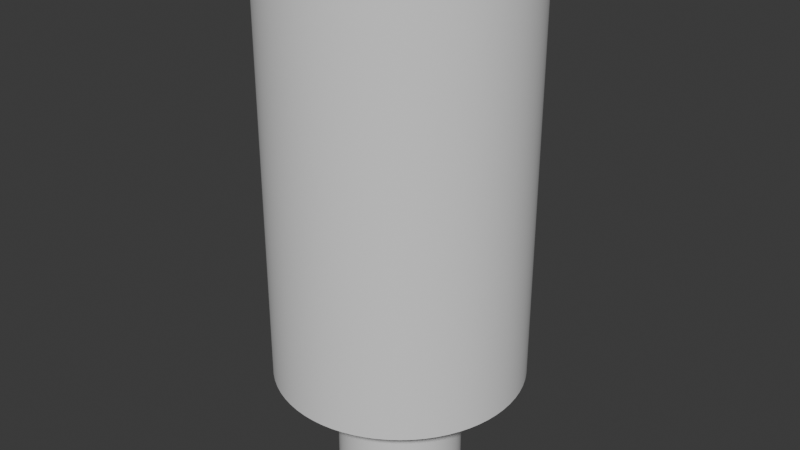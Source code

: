 # Source: Peg.blend  (saved by Blender 4.0.36; exported with 4.5.12 LTS)
import bpy
from mathutils import Matrix  # noqa: F401  (used for matrix-valued properties, if any)

bpy.ops.wm.read_factory_settings(use_empty=True)
scene = bpy.context.scene
scene.name = 'Scene'

# ---- collections
col_collection = bpy.data.collections.new('Collection'); scene.collection.children.link(col_collection)

# ---- world
world_world = bpy.data.worlds.new('World'); scene.world = world_world
world_world.use_nodes = True; world_world.node_tree.nodes.clear()
_N = world_world.node_tree.nodes; _L = world_world.node_tree.links
n0 = _N.new('ShaderNodeOutputWorld'); n0.name = 'World Output'; n0.location = (300, 300)
n1 = _N.new('ShaderNodeBackground'); n1.name = 'Background'; n1.location = (10, 300)
n1.inputs[0].default_value = (0.05088, 0.05088, 0.05088, 1.0)
_L.new(n1.outputs[0], n0.inputs[0])
n0.is_active_output = True
world_world.color = (0.05088, 0.05088, 0.05088)
world_world.use_sun_shadow = False
world_world.sun_shadow_jitter_overblur = 0.0

# ---- meshes
me_cylinder = bpy.data.meshes.new('Cylinder')
me_cylinder.from_pydata([(0.0, 1.0, -1.0), (0.0, 1.0, 1.0), (0.08716, 0.9962, -1.0), (0.08716, 0.9962, 1.0), (0.1736, 0.9848, -1.0), (0.1736, 0.9848, 1.0), (0.2588, 0.9659, -1.0), (0.2588, 0.9659, 1.0), (0.342, 0.9397, -1.0), (0.342, 0.9397, 1.0), (0.4226, 0.9063, -1.0), (0.4226, 0.9063, 1.0), (0.5, 0.866, -1.0), (0.5, 0.866, 1.0), (0.5736, 0.8192, -1.0), (0.5736, 0.8192, 1.0), (0.6428, 0.766, -1.0), (0.6428, 0.766, 1.0), (0.7071, 0.7071, -1.0), (0.7071, 0.7071, 1.0), (0.766, 0.6428, -1.0), (0.766, 0.6428, 1.0), (0.8192, 0.5736, -1.0), (0.8192, 0.5736, 1.0), (0.866, 0.5, -1.0), (0.866, 0.5, 1.0), (0.9063, 0.4226, -1.0), (0.9063, 0.4226, 1.0), (0.9397, 0.342, -1.0), (0.9397, 0.342, 1.0), (0.9659, 0.2588, -1.0), (0.9659, 0.2588, 1.0), (0.9848, 0.1736, -1.0), (0.9848, 0.1736, 1.0), (0.9962, 0.08716, -1.0), (0.9962, 0.08716, 1.0), (1.0, 0.0, -1.0), (1.0, 0.0, 1.0), (0.9962, -0.08716, -1.0), (0.9962, -0.08716, 1.0), (0.9848, -0.1736, -1.0), (0.9848, -0.1736, 1.0), (0.9659, -0.2588, -1.0), (0.9659, -0.2588, 1.0), (0.9397, -0.342, -1.0), (0.9397, -0.342, 1.0), (0.9063, -0.4226, -1.0), (0.9063, -0.4226, 1.0), (0.866, -0.5, -1.0), (0.866, -0.5, 1.0), (0.8192, -0.5736, -1.0), (0.8192, -0.5736, 1.0), (0.766, -0.6428, -1.0), (0.766, -0.6428, 1.0), (0.7071, -0.7071, -1.0), (0.7071, -0.7071, 1.0), (0.6428, -0.766, -1.0), (0.6428, -0.766, 1.0), (0.5736, -0.8192, -1.0), (0.5736, -0.8192, 1.0), (0.5, -0.866, -1.0), (0.5, -0.866, 1.0), (0.4226, -0.9063, -1.0), (0.4226, -0.9063, 1.0), (0.342, -0.9397, -1.0), (0.342, -0.9397, 1.0), (0.2588, -0.9659, -1.0), (0.2588, -0.9659, 1.0), (0.1736, -0.9848, -1.0), (0.1736, -0.9848, 1.0), (0.08716, -0.9962, -1.0), (0.08716, -0.9962, 1.0), (0.0, -1.0, -1.0), (0.0, -1.0, 1.0), (-0.08716, -0.9962, -1.0), (-0.08716, -0.9962, 1.0), (-0.1736, -0.9848, -1.0), (-0.1736, -0.9848, 1.0), (-0.2588, -0.9659, -1.0), (-0.2588, -0.9659, 1.0), (-0.342, -0.9397, -1.0), (-0.342, -0.9397, 1.0), (-0.4226, -0.9063, -1.0), (-0.4226, -0.9063, 1.0), (-0.5, -0.866, -1.0), (-0.5, -0.866, 1.0), (-0.5736, -0.8192, -1.0), (-0.5736, -0.8192, 1.0), (-0.6428, -0.766, -1.0), (-0.6428, -0.766, 1.0), (-0.7071, -0.7071, -1.0), (-0.7071, -0.7071, 1.0), (-0.766, -0.6428, -1.0), (-0.766, -0.6428, 1.0), (-0.8192, -0.5736, -1.0), (-0.8192, -0.5736, 1.0), (-0.866, -0.5, -1.0), (-0.866, -0.5, 1.0), (-0.9063, -0.4226, -1.0), (-0.9063, -0.4226, 1.0), (-0.9397, -0.342, -1.0), (-0.9397, -0.342, 1.0), (-0.9659, -0.2588, -1.0), (-0.9659, -0.2588, 1.0), (-0.9848, -0.1736, -1.0), (-0.9848, -0.1736, 1.0), (-0.9962, -0.08716, -1.0), (-0.9962, -0.08716, 1.0), (-1.0, 0.0, -1.0), (-1.0, 0.0, 1.0), (-0.9962, 0.08716, -1.0), (-0.9962, 0.08716, 1.0), (-0.9848, 0.1736, -1.0), (-0.9848, 0.1736, 1.0), (-0.9659, 0.2588, -1.0), (-0.9659, 0.2588, 1.0), (-0.9397, 0.342, -1.0), (-0.9397, 0.342, 1.0), (-0.9063, 0.4226, -1.0), (-0.9063, 0.4226, 1.0), (-0.866, 0.5, -1.0), (-0.866, 0.5, 1.0), (-0.8192, 0.5736, -1.0), (-0.8192, 0.5736, 1.0), (-0.766, 0.6428, -1.0), (-0.766, 0.6428, 1.0), (-0.7071, 0.7071, -1.0), (-0.7071, 0.7071, 1.0), (-0.6428, 0.766, -1.0), (-0.6428, 0.766, 1.0), (-0.5736, 0.8192, -1.0), (-0.5736, 0.8192, 1.0), (-0.5, 0.866, -1.0), (-0.5, 0.866, 1.0), (-0.4226, 0.9063, -1.0), (-0.4226, 0.9063, 1.0), (-0.342, 0.9397, -1.0), (-0.342, 0.9397, 1.0), (-0.2588, 0.9659, -1.0), (-0.2588, 0.9659, 1.0), (-0.1736, 0.9848, -1.0), (-0.1736, 0.9848, 1.0), (-0.08716, 0.9962, -1.0), (-0.08716, 0.9962, 1.0), (0.0, 0.5011, -1.542), (0.0, 0.5011, -0.5401), (0.04367, 0.4992, -1.542), (0.04367, 0.4992, -0.5401), (0.08701, 0.4935, -1.542), (0.08701, 0.4935, -0.5401), (0.1297, 0.484, -1.542), (0.1297, 0.484, -0.5401), (0.1714, 0.4709, -1.542), (0.1714, 0.4709, -0.5401), (0.2118, 0.4541, -1.542), (0.2118, 0.4541, -0.5401), (0.2505, 0.434, -1.542), (0.2505, 0.434, -0.5401), (0.2874, 0.4105, -1.542), (0.2874, 0.4105, -0.5401), (0.3221, 0.3839, -1.542), (0.3221, 0.3839, -0.5401), (0.3543, 0.3543, -1.542), (0.3543, 0.3543, -0.5401), (0.3839, 0.3221, -1.542), (0.3839, 0.3221, -0.5401), (0.4105, 0.2874, -1.542), (0.4105, 0.2874, -0.5401), (0.434, 0.2505, -1.542), (0.434, 0.2505, -0.5401), (0.4541, 0.2118, -1.542), (0.4541, 0.2118, -0.5401), (0.4709, 0.1714, -1.542), (0.4709, 0.1714, -0.5401), (0.484, 0.1297, -1.542), (0.484, 0.1297, -0.5401), (0.4935, 0.08701, -1.542), (0.4935, 0.08701, -0.5401), (0.4992, 0.04367, -1.542), (0.4992, 0.04367, -0.5401), (0.5011, 0.0, -1.542), (0.5011, 0.0, -0.5401), (0.4992, -0.04367, -1.542), (0.4992, -0.04367, -0.5401), (0.4935, -0.08701, -1.542), (0.4935, -0.08701, -0.5401), (0.484, -0.1297, -1.542), (0.484, -0.1297, -0.5401), (0.4709, -0.1714, -1.542), (0.4709, -0.1714, -0.5401), (0.4541, -0.2118, -1.542), (0.4541, -0.2118, -0.5401), (0.434, -0.2505, -1.542), (0.434, -0.2505, -0.5401), (0.4105, -0.2874, -1.542), (0.4105, -0.2874, -0.5401), (0.3839, -0.3221, -1.542), (0.3839, -0.3221, -0.5401), (0.3543, -0.3543, -1.542), (0.3543, -0.3543, -0.5401), (0.3221, -0.3839, -1.542), (0.3221, -0.3839, -0.5401), (0.2874, -0.4105, -1.542), (0.2874, -0.4105, -0.5401), (0.2505, -0.434, -1.542), (0.2505, -0.434, -0.5401), (0.2118, -0.4541, -1.542), (0.2118, -0.4541, -0.5401), (0.1714, -0.4709, -1.542), (0.1714, -0.4709, -0.5401), (0.1297, -0.484, -1.542), (0.1297, -0.484, -0.5401), (0.08701, -0.4935, -1.542), (0.08701, -0.4935, -0.5401), (0.04367, -0.4992, -1.542), (0.04367, -0.4992, -0.5401), (0.0, -0.5011, -1.542), (0.0, -0.5011, -0.5401), (-0.04367, -0.4992, -1.542), (-0.04367, -0.4992, -0.5401), (-0.08701, -0.4935, -1.542), (-0.08701, -0.4935, -0.5401), (-0.1297, -0.484, -1.542), (-0.1297, -0.484, -0.5401), (-0.1714, -0.4709, -1.542), (-0.1714, -0.4709, -0.5401), (-0.2118, -0.4541, -1.542), (-0.2118, -0.4541, -0.5401), (-0.2505, -0.434, -1.542), (-0.2505, -0.434, -0.5401), (-0.2874, -0.4105, -1.542), (-0.2874, -0.4105, -0.5401), (-0.3221, -0.3839, -1.542), (-0.3221, -0.3839, -0.5401), (-0.3543, -0.3543, -1.542), (-0.3543, -0.3543, -0.5401), (-0.3839, -0.3221, -1.542), (-0.3839, -0.3221, -0.5401), (-0.4105, -0.2874, -1.542), (-0.4105, -0.2874, -0.5401), (-0.434, -0.2505, -1.542), (-0.434, -0.2505, -0.5401), (-0.4541, -0.2118, -1.542), (-0.4541, -0.2118, -0.5401), (-0.4709, -0.1714, -1.542), (-0.4709, -0.1714, -0.5401), (-0.484, -0.1297, -1.542), (-0.484, -0.1297, -0.5401), (-0.4935, -0.08701, -1.542), (-0.4935, -0.08701, -0.5401), (-0.4992, -0.04367, -1.542), (-0.4992, -0.04367, -0.5401), (-0.5011, 0.0, -1.542), (-0.5011, 0.0, -0.5401), (-0.4992, 0.04367, -1.542), (-0.4992, 0.04367, -0.5401), (-0.4935, 0.08701, -1.542), (-0.4935, 0.08701, -0.5401), (-0.484, 0.1297, -1.542), (-0.484, 0.1297, -0.5401), (-0.4709, 0.1714, -1.542), (-0.4709, 0.1714, -0.5401), (-0.4541, 0.2118, -1.542), (-0.4541, 0.2118, -0.5401), (-0.434, 0.2505, -1.542), (-0.434, 0.2505, -0.5401), (-0.4105, 0.2874, -1.542), (-0.4105, 0.2874, -0.5401), (-0.3839, 0.3221, -1.542), (-0.3839, 0.3221, -0.5401), (-0.3543, 0.3543, -1.542), (-0.3543, 0.3543, -0.5401), (-0.3221, 0.3839, -1.542), (-0.3221, 0.3839, -0.5401), (-0.2874, 0.4105, -1.542), (-0.2874, 0.4105, -0.5401), (-0.2505, 0.434, -1.542), (-0.2505, 0.434, -0.5401), (-0.2118, 0.4541, -1.542), (-0.2118, 0.4541, -0.5401), (-0.1714, 0.4709, -1.542), (-0.1714, 0.4709, -0.5401), (-0.1297, 0.484, -1.542), (-0.1297, 0.484, -0.5401), (-0.08701, 0.4935, -1.542), (-0.08701, 0.4935, -0.5401), (-0.04367, 0.4992, -1.542), (-0.04367, 0.4992, -0.5401)], [], [(0, 1, 3, 2), (2, 3, 5, 4), (4, 5, 7, 6), (6, 7, 9, 8), (8, 9, 11, 10), (10, 11, 13, 12), (12, 13, 15, 14), (14, 15, 17, 16), (16, 17, 19, 18), (18, 19, 21, 20), (20, 21, 23, 22), (22, 23, 25, 24), (24, 25, 27, 26), (26, 27, 29, 28), (28, 29, 31, 30), (30, 31, 33, 32), (32, 33, 35, 34), (34, 35, 37, 36), (36, 37, 39, 38), (38, 39, 41, 40), (40, 41, 43, 42), (42, 43, 45, 44), (44, 45, 47, 46), (46, 47, 49, 48), (48, 49, 51, 50), (50, 51, 53, 52), (52, 53, 55, 54), (54, 55, 57, 56), (56, 57, 59, 58), (58, 59, 61, 60), (60, 61, 63, 62), (62, 63, 65, 64), (64, 65, 67, 66), (66, 67, 69, 68), (68, 69, 71, 70), (70, 71, 73, 72), (72, 73, 75, 74), (74, 75, 77, 76), (76, 77, 79, 78), (78, 79, 81, 80), (80, 81, 83, 82), (82, 83, 85, 84), (84, 85, 87, 86), (86, 87, 89, 88), (88, 89, 91, 90), (90, 91, 93, 92), (92, 93, 95, 94), (94, 95, 97, 96), (96, 97, 99, 98), (98, 99, 101, 100), (100, 101, 103, 102), (102, 103, 105, 104), (104, 105, 107, 106), (106, 107, 109, 108), (108, 109, 111, 110), (110, 111, 113, 112), (112, 113, 115, 114), (114, 115, 117, 116), (116, 117, 119, 118), (118, 119, 121, 120), (120, 121, 123, 122), (122, 123, 125, 124), (124, 125, 127, 126), (126, 127, 129, 128), (128, 129, 131, 130), (130, 131, 133, 132), (132, 133, 135, 134), (134, 135, 137, 136), (136, 137, 139, 138), (138, 139, 141, 140), (3, 1, 143, 141, 139, 137, 135, 133, 131, 129, 127, 125, 123, 121, 119, 117, 115, 113, 111, 109, 107, 105, 103, 101, 99, 97, 95, 93, 91, 89, 87, 85, 83, 81, 79, 77, 75, 73, 71, 69, 67, 65, 63, 61, 59, 57, 55, 53, 51, 49, 47, 45, 43, 41, 39, 37, 35, 33, 31, 29, 27, 25, 23, 21, 19, 17, 15, 13, 11, 9, 7, 5), (140, 141, 143, 142), (142, 143, 1, 0), (0, 2, 4, 6, 8, 10, 12, 14, 16, 18, 20, 22, 24, 26, 28, 30, 32, 34, 36, 38, 40, 42, 44, 46, 48, 50, 52, 54, 56, 58, 60, 62, 64, 66, 68, 70, 72, 74, 76, 78, 80, 82, 84, 86, 88, 90, 92, 94, 96, 98, 100, 102, 104, 106, 108, 110, 112, 114, 116, 118, 120, 122, 124, 126, 128, 130, 132, 134, 136, 138, 140, 142), (144, 145, 147, 146), (146, 147, 149, 148), (148, 149, 151, 150), (150, 151, 153, 152), (152, 153, 155, 154), (154, 155, 157, 156), (156, 157, 159, 158), (158, 159, 161, 160), (160, 161, 163, 162), (162, 163, 165, 164), (164, 165, 167, 166), (166, 167, 169, 168), (168, 169, 171, 170), (170, 171, 173, 172), (172, 173, 175, 174), (174, 175, 177, 176), (176, 177, 179, 178), (178, 179, 181, 180), (180, 181, 183, 182), (182, 183, 185, 184), (184, 185, 187, 186), (186, 187, 189, 188), (188, 189, 191, 190), (190, 191, 193, 192), (192, 193, 195, 194), (194, 195, 197, 196), (196, 197, 199, 198), (198, 199, 201, 200), (200, 201, 203, 202), (202, 203, 205, 204), (204, 205, 207, 206), (206, 207, 209, 208), (208, 209, 211, 210), (210, 211, 213, 212), (212, 213, 215, 214), (214, 215, 217, 216), (216, 217, 219, 218), (218, 219, 221, 220), (220, 221, 223, 222), (222, 223, 225, 224), (224, 225, 227, 226), (226, 227, 229, 228), (228, 229, 231, 230), (230, 231, 233, 232), (232, 233, 235, 234), (234, 235, 237, 236), (236, 237, 239, 238), (238, 239, 241, 240), (240, 241, 243, 242), (242, 243, 245, 244), (244, 245, 247, 246), (246, 247, 249, 248), (248, 249, 251, 250), (250, 251, 253, 252), (252, 253, 255, 254), (254, 255, 257, 256), (256, 257, 259, 258), (258, 259, 261, 260), (260, 261, 263, 262), (262, 263, 265, 264), (264, 265, 267, 266), (266, 267, 269, 268), (268, 269, 271, 270), (270, 271, 273, 272), (272, 273, 275, 274), (274, 275, 277, 276), (276, 277, 279, 278), (278, 279, 281, 280), (280, 281, 283, 282), (282, 283, 285, 284), (147, 145, 287, 285, 283, 281, 279, 277, 275, 273, 271, 269, 267, 265, 263, 261, 259, 257, 255, 253, 251, 249, 247, 245, 243, 241, 239, 237, 235, 233, 231, 229, 227, 225, 223, 221, 219, 217, 215, 213, 211, 209, 207, 205, 203, 201, 199, 197, 195, 193, 191, 189, 187, 185, 183, 181, 179, 177, 175, 173, 171, 169, 167, 165, 163, 161, 159, 157, 155, 153, 151, 149), (284, 285, 287, 286), (286, 287, 145, 144), (144, 146, 148, 150, 152, 154, 156, 158, 160, 162, 164, 166, 168, 170, 172, 174, 176, 178, 180, 182, 184, 186, 188, 190, 192, 194, 196, 198, 200, 202, 204, 206, 208, 210, 212, 214, 216, 218, 220, 222, 224, 226, 228, 230, 232, 234, 236, 238, 240, 242, 244, 246, 248, 250, 252, 254, 256, 258, 260, 262, 264, 266, 268, 270, 272, 274, 276, 278, 280, 282, 284, 286)])
me_cylinder.polygons.foreach_set('use_smooth', [True] * 148)
_k = set([(0, 2), (0, 142), (1, 3), (1, 143), (2, 4), (3, 5), (4, 6), (5, 7), (6, 8), (7, 9), (8, 10), (9, 11), (10, 12), (11, 13), (12, 14), (13, 15), (14, 16), (15, 17), (16, 18), (17, 19), (18, 20), (19, 21), (20, 22), (21, 23), (22, 24), (23, 25), (24, 26), (25, 27), (26, 28), (27, 29), (28, 30), (29, 31), (30, 32), (31, 33), (32, 34), (33, 35), (34, 36), (35, 37), (36, 38), (37, 39), (38, 40), (39, 41), (40, 42), (41, 43), (42, 44), (43, 45), (44, 46), (45, 47), (46, 48), (47, 49), (48, 50), (49, 51), (50, 52), (51, 53), (52, 54), (53, 55), (54, 56), (55, 57), (56, 58), (57, 59), (58, 60), (59, 61), (60, 62), (61, 63), (62, 64), (63, 65), (64, 66), (65, 67), (66, 68), (67, 69), (68, 70), (69, 71), (70, 72), (71, 73), (72, 74), (73, 75), (74, 76), (75, 77), (76, 78), (77, 79), (78, 80), (79, 81), (80, 82), (81, 83), (82, 84), (83, 85), (84, 86), (85, 87), (86, 88), (87, 89), (88, 90), (89, 91), (90, 92), (91, 93), (92, 94), (93, 95), (94, 96), (95, 97), (96, 98), (97, 99), (98, 100), (99, 101), (100, 102), (101, 103), (102, 104), (103, 105), (104, 106), (105, 107), (106, 108), (107, 109), (108, 110), (109, 111), (110, 112), (111, 113), (112, 114), (113, 115), (114, 116), (115, 117), (116, 118), (117, 119), (118, 120), (119, 121), (120, 122), (121, 123), (122, 124), (123, 125), (124, 126), (125, 127), (126, 128), (127, 129), (128, 130), (129, 131), (130, 132), (131, 133), (132, 134), (133, 135), (134, 136), (135, 137), (136, 138), (137, 139), (138, 140), (139, 141), (140, 142), (141, 143), (144, 146), (144, 286), (145, 147), (145, 287), (146, 148), (147, 149), (148, 150), (149, 151), (150, 152), (151, 153), (152, 154), (153, 155), (154, 156), (155, 157), (156, 158), (157, 159), (158, 160), (159, 161), (160, 162), (161, 163), (162, 164), (163, 165), (164, 166), (165, 167), (166, 168), (167, 169), (168, 170), (169, 171), (170, 172), (171, 173), (172, 174), (173, 175), (174, 176), (175, 177), (176, 178), (177, 179), (178, 180), (179, 181), (180, 182), (181, 183), (182, 184), (183, 185), (184, 186), (185, 187), (186, 188), (187, 189), (188, 190), (189, 191), (190, 192), (191, 193), (192, 194), (193, 195), (194, 196), (195, 197), (196, 198), (197, 199), (198, 200), (199, 201), (200, 202), (201, 203), (202, 204), (203, 205), (204, 206), (205, 207), (206, 208), (207, 209), (208, 210), (209, 211), (210, 212), (211, 213), (212, 214), (213, 215), (214, 216), (215, 217), (216, 218), (217, 219), (218, 220), (219, 221), (220, 222), (221, 223), (222, 224), (223, 225), (224, 226), (225, 227), (226, 228), (227, 229), (228, 230), (229, 231), (230, 232), (231, 233), (232, 234), (233, 235), (234, 236), (235, 237), (236, 238), (237, 239), (238, 240), (239, 241), (240, 242), (241, 243), (242, 244), (243, 245), (244, 246), (245, 247), (246, 248), (247, 249), (248, 250), (249, 251), (250, 252), (251, 253), (252, 254), (253, 255), (254, 256), (255, 257), (256, 258), (257, 259), (258, 260), (259, 261), (260, 262), (261, 263), (262, 264), (263, 265), (264, 266), (265, 267), (266, 268), (267, 269), (268, 270), (269, 271), (270, 272), (271, 273), (272, 274), (273, 275), (274, 276), (275, 277), (276, 278), (277, 279), (278, 280), (279, 281), (280, 282), (281, 283), (282, 284), (283, 285), (284, 286), (285, 287)])
me_cylinder.attributes.new('sharp_edge', 'BOOLEAN', 'EDGE').data.foreach_set('value', [ (min(e.vertices), max(e.vertices)) in _k for e in me_cylinder.edges])
_uv = me_cylinder.uv_layers.new(name='UVMap')
_uv.uv.foreach_set('vector', [1.0, 0.5, 1.0, 1.0, 0.9861, 1.0, 0.9861, 0.5, 0.9861, 0.5, 0.9861, 1.0, 0.9722, 1.0, 0.9722, 0.5, 0.9722, 0.5, 0.9722, 1.0, 0.9583, 1.0, 0.9583, 0.5, 0.9583, 0.5, 0.9583, 1.0, 0.9444, 1.0, 0.9444, 0.5, 0.9444, 0.5, 0.9444, 1.0, 0.9306, 1.0, 0.9306, 0.5, 0.9306, 0.5, 0.9306, 1.0, 0.9167, 1.0, 0.9167, 0.5, 0.9167, 0.5, 0.9167, 1.0, 0.9028, 1.0, 0.9028, 0.5, 0.9028, 0.5, 0.9028, 1.0, 0.8889, 1.0, 0.8889, 0.5, 0.8889, 0.5, 0.8889, 1.0, 0.875, 1.0, 0.875, 0.5, 0.875, 0.5, 0.875, 1.0, 0.8611, 1.0, 0.8611, 0.5, 0.8611, 0.5, 0.8611, 1.0, 0.8472, 1.0, 0.8472, 0.5, 0.8472, 0.5, 0.8472, 1.0, 0.8333, 1.0, 0.8333, 0.5, 0.8333, 0.5, 0.8333, 1.0, 0.8194, 1.0, 0.8194, 0.5, 0.8194, 0.5, 0.8194, 1.0, 0.8056, 1.0, 0.8056, 0.5, 0.8056, 0.5, 0.8056, 1.0, 0.7917, 1.0, 0.7917, 0.5, 0.7917, 0.5, 0.7917, 1.0, 0.7778, 1.0, 0.7778, 0.5, 0.7778, 0.5, 0.7778, 1.0, 0.7639, 1.0, 0.7639, 0.5, 0.7639, 0.5, 0.7639, 1.0, 0.75, 1.0, 0.75, 0.5, 0.75, 0.5, 0.75, 1.0, 0.7361, 1.0, 0.7361, 0.5, 0.7361, 0.5, 0.7361, 1.0, 0.7222, 1.0, 0.7222, 0.5, 0.7222, 0.5, 0.7222, 1.0, 0.7083, 1.0, 0.7083, 0.5, 0.7083, 0.5, 0.7083, 1.0, 0.6944, 1.0, 0.6944, 0.5, 0.6944, 0.5, 0.6944, 1.0, 0.6806, 1.0, 0.6806, 0.5, 0.6806, 0.5, 0.6806, 1.0, 0.6667, 1.0, 0.6667, 0.5, 0.6667, 0.5, 0.6667, 1.0, 0.6528, 1.0, 0.6528, 0.5, 0.6528, 0.5, 0.6528, 1.0, 0.6389, 1.0, 0.6389, 0.5, 0.6389, 0.5, 0.6389, 1.0, 0.625, 1.0, 0.625, 0.5, 0.625, 0.5, 0.625, 1.0, 0.6111, 1.0, 0.6111, 0.5, 0.6111, 0.5, 0.6111, 1.0, 0.5972, 1.0, 0.5972, 0.5, 0.5972, 0.5, 0.5972, 1.0, 0.5833, 1.0, 0.5833, 0.5, 0.5833, 0.5, 0.5833, 1.0, 0.5694, 1.0, 0.5694, 0.5, 0.5694, 0.5, 0.5694, 1.0, 0.5556, 1.0, 0.5556, 0.5, 0.5556, 0.5, 0.5556, 1.0, 0.5417, 1.0, 0.5417, 0.5, 0.5417, 0.5, 0.5417, 1.0, 0.5278, 1.0, 0.5278, 0.5, 0.5278, 0.5, 0.5278, 1.0, 0.5139, 1.0, 0.5139, 0.5, 0.5139, 0.5, 0.5139, 1.0, 0.5, 1.0, 0.5, 0.5, 0.5, 0.5, 0.5, 1.0, 0.4861, 1.0, 0.4861, 0.5, 0.4861, 0.5, 0.4861, 1.0, 0.4722, 1.0, 0.4722, 0.5, 0.4722, 0.5, 0.4722, 1.0, 0.4583, 1.0, 0.4583, 0.5, 0.4583, 0.5, 0.4583, 1.0, 0.4444, 1.0, 0.4444, 0.5, 0.4444, 0.5, 0.4444, 1.0, 0.4306, 1.0, 0.4306, 0.5, 0.4306, 0.5, 0.4306, 1.0, 0.4167, 1.0, 0.4167, 0.5, 0.4167, 0.5, 0.4167, 1.0, 0.4028, 1.0, 0.4028, 0.5, 0.4028, 0.5, 0.4028, 1.0, 0.3889, 1.0, 0.3889, 0.5, 0.3889, 0.5, 0.3889, 1.0, 0.375, 1.0, 0.375, 0.5, 0.375, 0.5, 0.375, 1.0, 0.3611, 1.0, 0.3611, 0.5, 0.3611, 0.5, 0.3611, 1.0, 0.3472, 1.0, 0.3472, 0.5, 0.3472, 0.5, 0.3472, 1.0, 0.3333, 1.0, 0.3333, 0.5, 0.3333, 0.5, 0.3333, 1.0, 0.3194, 1.0, 0.3194, 0.5, 0.3194, 0.5, 0.3194, 1.0, 0.3056, 1.0, 0.3056, 0.5, 0.3056, 0.5, 0.3056, 1.0, 0.2917, 1.0, 0.2917, 0.5, 0.2917, 0.5, 0.2917, 1.0, 0.2778, 1.0, 0.2778, 0.5, 0.2778, 0.5, 0.2778, 1.0, 0.2639, 1.0, 0.2639, 0.5, 0.2639, 0.5, 0.2639, 1.0, 0.25, 1.0, 0.25, 0.5, 0.25, 0.5, 0.25, 1.0, 0.2361, 1.0, 0.2361, 0.5, 0.2361, 0.5, 0.2361, 1.0, 0.2222, 1.0, 0.2222, 0.5, 0.2222, 0.5, 0.2222, 1.0, 0.2083, 1.0, 0.2083, 0.5, 0.2083, 0.5, 0.2083, 1.0, 0.1944, 1.0, 0.1944, 0.5, 0.1944, 0.5, 0.1944, 1.0, 0.1806, 1.0, 0.1806, 0.5, 0.1806, 0.5, 0.1806, 1.0, 0.1667, 1.0, 0.1667, 0.5, 0.1667, 0.5, 0.1667, 1.0, 0.1528, 1.0, 0.1528, 0.5, 0.1528, 0.5, 0.1528, 1.0, 0.1389, 1.0, 0.1389, 0.5, 0.1389, 0.5, 0.1389, 1.0, 0.125, 1.0, 0.125, 0.5, 0.125, 0.5, 0.125, 1.0, 0.1111, 1.0, 0.1111, 0.5, 0.1111, 0.5, 0.1111, 1.0, 0.09722, 1.0, 0.09722, 0.5, 0.09722, 0.5, 0.09722, 1.0, 0.08333, 1.0, 0.08333, 0.5, 0.08333, 0.5, 0.08333, 1.0, 0.06944, 1.0, 0.06944, 0.5, 0.06944, 0.5, 0.06944, 1.0, 0.05556, 1.0, 0.05556, 0.5, 0.05556, 0.5, 0.05556, 1.0, 0.04167, 1.0, 0.04167, 0.5, 0.04167, 0.5, 0.04167, 1.0, 0.02778, 1.0, 0.02778, 0.5, 0.2709, 0.4891, 0.25, 0.49, 0.2291, 0.4891, 0.2083, 0.4864, 0.1879, 0.4818, 0.1679, 0.4755, 0.1486, 0.4675, 0.13, 0.4578, 0.1123, 0.4466, 0.09573, 0.4339, 0.08029, 0.4197, 0.06615, 0.4043, 0.0534, 0.3877, 0.04215, 0.37, 0.03249, 0.3514, 0.02447, 0.3321, 0.01818, 0.3121, 0.01365, 0.2917, 0.01091, 0.2709, 0.01, 0.25, 0.01091, 0.2291, 0.01365, 0.2083, 0.01818, 0.1879, 0.02447, 0.1679, 0.03249, 0.1486, 0.04215, 0.13, 0.0534, 0.1123, 0.06615, 0.09573, 0.08029, 0.08029, 0.09573, 0.06615, 0.1123, 0.0534, 0.13, 0.04215, 0.1486, 0.03249, 0.1679, 0.02447, 0.1879, 0.01818, 0.2083, 0.01365, 0.2291, 0.01091, 0.25, 0.01, 0.2709, 0.01091, 0.2917, 0.01365, 0.3121, 0.01818, 0.3321, 0.02447, 0.3514, 0.03249, 0.37, 0.04215, 0.3877, 0.0534, 0.4043, 0.06615, 0.4197, 0.08029, 0.4339, 0.09573, 0.4466, 0.1123, 0.4578, 0.13, 0.4675, 0.1486, 0.4755, 0.1679, 0.4818, 0.1879, 0.4864, 0.2083, 0.4891, 0.2291, 0.49, 0.25, 0.4891, 0.2709, 0.4864, 0.2917, 0.4818, 0.3121, 0.4755, 0.3321, 0.4675, 0.3514, 0.4578, 0.37, 0.4466, 0.3877, 0.4339, 0.4043, 0.4197, 0.4197, 0.4043, 0.4339, 0.3877, 0.4466, 0.37, 0.4578, 0.3514, 0.4675, 0.3321, 0.4755, 0.3121, 0.4818, 0.2917, 0.4864, 0.02778, 0.5, 0.02778, 1.0, 0.01389, 1.0, 0.01389, 0.5, 0.01389, 0.5, 0.01389, 1.0, -4.042e-07, 1.0, -4.042e-07, 0.5, 0.75, 0.49, 0.7709, 0.4891, 0.7917, 0.4864, 0.8121, 0.4818, 0.8321, 0.4755, 0.8514, 0.4675, 0.87, 0.4578, 0.8877, 0.4466, 0.9043, 0.4339, 0.9197, 0.4197, 0.9339, 0.4043, 0.9466, 0.3877, 0.9578, 0.37, 0.9675, 0.3514, 0.9755, 0.3321, 0.9818, 0.3121, 0.9864, 0.2917, 0.9891, 0.2709, 0.99, 0.25, 0.9891, 0.2291, 0.9864, 0.2083, 0.9818, 0.1879, 0.9755, 0.1679, 0.9675, 0.1486, 0.9578, 0.13, 0.9466, 0.1123, 0.9339, 0.09573, 0.9197, 0.08029, 0.9043, 0.06615, 0.8877, 0.0534, 0.87, 0.04215, 0.8514, 0.03249, 0.8321, 0.02447, 0.8121, 0.01818, 0.7917, 0.01365, 0.7709, 0.01091, 0.75, 0.01, 0.7291, 0.01091, 0.7083, 0.01365, 0.6879, 0.01818, 0.6679, 0.02447, 0.6486, 0.03249, 0.63, 0.04215, 0.6123, 0.0534, 0.5957, 0.06615, 0.5803, 0.08029, 0.5661, 0.09573, 0.5534, 0.1123, 0.5422, 0.13, 0.5325, 0.1486, 0.5245, 0.1679, 0.5182, 0.1879, 0.5136, 0.2083, 0.5109, 0.2291, 0.51, 0.25, 0.5109, 0.2709, 0.5136, 0.2917, 0.5182, 0.3121, 0.5245, 0.3321, 0.5325, 0.3514, 0.5422, 0.37, 0.5534, 0.3877, 0.5661, 0.4043, 0.5803, 0.4197, 0.5957, 0.4339, 0.6123, 0.4466, 0.63, 0.4578, 0.6486, 0.4675, 0.6679, 0.4755, 0.6879, 0.4818, 0.7083, 0.4864, 0.7291, 0.4891, 1.0, 0.5, 1.0, 1.0, 0.9861, 1.0, 0.9861, 0.5, 0.9861, 0.5, 0.9861, 1.0, 0.9722, 1.0, 0.9722, 0.5, 0.9722, 0.5, 0.9722, 1.0, 0.9583, 1.0, 0.9583, 0.5, 0.9583, 0.5, 0.9583, 1.0, 0.9444, 1.0, 0.9444, 0.5, 0.9444, 0.5, 0.9444, 1.0, 0.9306, 1.0, 0.9306, 0.5, 0.9306, 0.5, 0.9306, 1.0, 0.9167, 1.0, 0.9167, 0.5, 0.9167, 0.5, 0.9167, 1.0, 0.9028, 1.0, 0.9028, 0.5, 0.9028, 0.5, 0.9028, 1.0, 0.8889, 1.0, 0.8889, 0.5, 0.8889, 0.5, 0.8889, 1.0, 0.875, 1.0, 0.875, 0.5, 0.875, 0.5, 0.875, 1.0, 0.8611, 1.0, 0.8611, 0.5, 0.8611, 0.5, 0.8611, 1.0, 0.8472, 1.0, 0.8472, 0.5, 0.8472, 0.5, 0.8472, 1.0, 0.8333, 1.0, 0.8333, 0.5, 0.8333, 0.5, 0.8333, 1.0, 0.8194, 1.0, 0.8194, 0.5, 0.8194, 0.5, 0.8194, 1.0, 0.8056, 1.0, 0.8056, 0.5, 0.8056, 0.5, 0.8056, 1.0, 0.7917, 1.0, 0.7917, 0.5, 0.7917, 0.5, 0.7917, 1.0, 0.7778, 1.0, 0.7778, 0.5, 0.7778, 0.5, 0.7778, 1.0, 0.7639, 1.0, 0.7639, 0.5, 0.7639, 0.5, 0.7639, 1.0, 0.75, 1.0, 0.75, 0.5, 0.75, 0.5, 0.75, 1.0, 0.7361, 1.0, 0.7361, 0.5, 0.7361, 0.5, 0.7361, 1.0, 0.7222, 1.0, 0.7222, 0.5, 0.7222, 0.5, 0.7222, 1.0, 0.7083, 1.0, 0.7083, 0.5, 0.7083, 0.5, 0.7083, 1.0, 0.6944, 1.0, 0.6944, 0.5, 0.6944, 0.5, 0.6944, 1.0, 0.6806, 1.0, 0.6806, 0.5, 0.6806, 0.5, 0.6806, 1.0, 0.6667, 1.0, 0.6667, 0.5, 0.6667, 0.5, 0.6667, 1.0, 0.6528, 1.0, 0.6528, 0.5, 0.6528, 0.5, 0.6528, 1.0, 0.6389, 1.0, 0.6389, 0.5, 0.6389, 0.5, 0.6389, 1.0, 0.625, 1.0, 0.625, 0.5, 0.625, 0.5, 0.625, 1.0, 0.6111, 1.0, 0.6111, 0.5, 0.6111, 0.5, 0.6111, 1.0, 0.5972, 1.0, 0.5972, 0.5, 0.5972, 0.5, 0.5972, 1.0, 0.5833, 1.0, 0.5833, 0.5, 0.5833, 0.5, 0.5833, 1.0, 0.5694, 1.0, 0.5694, 0.5, 0.5694, 0.5, 0.5694, 1.0, 0.5556, 1.0, 0.5556, 0.5, 0.5556, 0.5, 0.5556, 1.0, 0.5417, 1.0, 0.5417, 0.5, 0.5417, 0.5, 0.5417, 1.0, 0.5278, 1.0, 0.5278, 0.5, 0.5278, 0.5, 0.5278, 1.0, 0.5139, 1.0, 0.5139, 0.5, 0.5139, 0.5, 0.5139, 1.0, 0.5, 1.0, 0.5, 0.5, 0.5, 0.5, 0.5, 1.0, 0.4861, 1.0, 0.4861, 0.5, 0.4861, 0.5, 0.4861, 1.0, 0.4722, 1.0, 0.4722, 0.5, 0.4722, 0.5, 0.4722, 1.0, 0.4583, 1.0, 0.4583, 0.5, 0.4583, 0.5, 0.4583, 1.0, 0.4444, 1.0, 0.4444, 0.5, 0.4444, 0.5, 0.4444, 1.0, 0.4306, 1.0, 0.4306, 0.5, 0.4306, 0.5, 0.4306, 1.0, 0.4167, 1.0, 0.4167, 0.5, 0.4167, 0.5, 0.4167, 1.0, 0.4028, 1.0, 0.4028, 0.5, 0.4028, 0.5, 0.4028, 1.0, 0.3889, 1.0, 0.3889, 0.5, 0.3889, 0.5, 0.3889, 1.0, 0.375, 1.0, 0.375, 0.5, 0.375, 0.5, 0.375, 1.0, 0.3611, 1.0, 0.3611, 0.5, 0.3611, 0.5, 0.3611, 1.0, 0.3472, 1.0, 0.3472, 0.5, 0.3472, 0.5, 0.3472, 1.0, 0.3333, 1.0, 0.3333, 0.5, 0.3333, 0.5, 0.3333, 1.0, 0.3194, 1.0, 0.3194, 0.5, 0.3194, 0.5, 0.3194, 1.0, 0.3056, 1.0, 0.3056, 0.5, 0.3056, 0.5, 0.3056, 1.0, 0.2917, 1.0, 0.2917, 0.5, 0.2917, 0.5, 0.2917, 1.0, 0.2778, 1.0, 0.2778, 0.5, 0.2778, 0.5, 0.2778, 1.0, 0.2639, 1.0, 0.2639, 0.5, 0.2639, 0.5, 0.2639, 1.0, 0.25, 1.0, 0.25, 0.5, 0.25, 0.5, 0.25, 1.0, 0.2361, 1.0, 0.2361, 0.5, 0.2361, 0.5, 0.2361, 1.0, 0.2222, 1.0, 0.2222, 0.5, 0.2222, 0.5, 0.2222, 1.0, 0.2083, 1.0, 0.2083, 0.5, 0.2083, 0.5, 0.2083, 1.0, 0.1944, 1.0, 0.1944, 0.5, 0.1944, 0.5, 0.1944, 1.0, 0.1806, 1.0, 0.1806, 0.5, 0.1806, 0.5, 0.1806, 1.0, 0.1667, 1.0, 0.1667, 0.5, 0.1667, 0.5, 0.1667, 1.0, 0.1528, 1.0, 0.1528, 0.5, 0.1528, 0.5, 0.1528, 1.0, 0.1389, 1.0, 0.1389, 0.5, 0.1389, 0.5, 0.1389, 1.0, 0.125, 1.0, 0.125, 0.5, 0.125, 0.5, 0.125, 1.0, 0.1111, 1.0, 0.1111, 0.5, 0.1111, 0.5, 0.1111, 1.0, 0.09722, 1.0, 0.09722, 0.5, 0.09722, 0.5, 0.09722, 1.0, 0.08333, 1.0, 0.08333, 0.5, 0.08333, 0.5, 0.08333, 1.0, 0.06944, 1.0, 0.06944, 0.5, 0.06944, 0.5, 0.06944, 1.0, 0.05556, 1.0, 0.05556, 0.5, 0.05556, 0.5, 0.05556, 1.0, 0.04167, 1.0, 0.04167, 0.5, 0.04167, 0.5, 0.04167, 1.0, 0.02778, 1.0, 0.02778, 0.5, 0.2709, 0.4891, 0.25, 0.49, 0.2291, 0.4891, 0.2083, 0.4864, 0.1879, 0.4818, 0.1679, 0.4755, 0.1486, 0.4675, 0.13, 0.4578, 0.1123, 0.4466, 0.09573, 0.4339, 0.08029, 0.4197, 0.06615, 0.4043, 0.0534, 0.3877, 0.04215, 0.37, 0.03249, 0.3514, 0.02447, 0.3321, 0.01818, 0.3121, 0.01365, 0.2917, 0.01091, 0.2709, 0.01, 0.25, 0.01091, 0.2291, 0.01365, 0.2083, 0.01818, 0.1879, 0.02447, 0.1679, 0.03249, 0.1486, 0.04215, 0.13, 0.0534, 0.1123, 0.06615, 0.09573, 0.08029, 0.08029, 0.09573, 0.06615, 0.1123, 0.0534, 0.13, 0.04215, 0.1486, 0.03249, 0.1679, 0.02447, 0.1879, 0.01818, 0.2083, 0.01365, 0.2291, 0.01091, 0.25, 0.01, 0.2709, 0.01091, 0.2917, 0.01365, 0.3121, 0.01818, 0.3321, 0.02447, 0.3514, 0.03249, 0.37, 0.04215, 0.3877, 0.0534, 0.4043, 0.06615, 0.4197, 0.08029, 0.4339, 0.09573, 0.4466, 0.1123, 0.4578, 0.13, 0.4675, 0.1486, 0.4755, 0.1679, 0.4818, 0.1879, 0.4864, 0.2083, 0.4891, 0.2291, 0.49, 0.25, 0.4891, 0.2709, 0.4864, 0.2917, 0.4818, 0.3121, 0.4755, 0.3321, 0.4675, 0.3514, 0.4578, 0.37, 0.4466, 0.3877, 0.4339, 0.4043, 0.4197, 0.4197, 0.4043, 0.4339, 0.3877, 0.4466, 0.37, 0.4578, 0.3514, 0.4675, 0.3321, 0.4755, 0.3121, 0.4818, 0.2917, 0.4864, 0.02778, 0.5, 0.02778, 1.0, 0.01389, 1.0, 0.01389, 0.5, 0.01389, 0.5, 0.01389, 1.0, -4.042e-07, 1.0, -4.042e-07, 0.5, 0.75, 0.49, 0.7709, 0.4891, 0.7917, 0.4864, 0.8121, 0.4818, 0.8321, 0.4755, 0.8514, 0.4675, 0.87, 0.4578, 0.8877, 0.4466, 0.9043, 0.4339, 0.9197, 0.4197, 0.9339, 0.4043, 0.9466, 0.3877, 0.9578, 0.37, 0.9675, 0.3514, 0.9755, 0.3321, 0.9818, 0.3121, 0.9864, 0.2917, 0.9891, 0.2709, 0.99, 0.25, 0.9891, 0.2291, 0.9864, 0.2083, 0.9818, 0.1879, 0.9755, 0.1679, 0.9675, 0.1486, 0.9578, 0.13, 0.9466, 0.1123, 0.9339, 0.09573, 0.9197, 0.08029, 0.9043, 0.06615, 0.8877, 0.0534, 0.87, 0.04215, 0.8514, 0.03249, 0.8321, 0.02447, 0.8121, 0.01818, 0.7917, 0.01365, 0.7709, 0.01091, 0.75, 0.01, 0.7291, 0.01091, 0.7083, 0.01365, 0.6879, 0.01818, 0.6679, 0.02447, 0.6486, 0.03249, 0.63, 0.04215, 0.6123, 0.0534, 0.5957, 0.06615, 0.5803, 0.08029, 0.5661, 0.09573, 0.5534, 0.1123, 0.5422, 0.13, 0.5325, 0.1486, 0.5245, 0.1679, 0.5182, 0.1879, 0.5136, 0.2083, 0.5109, 0.2291, 0.51, 0.25, 0.5109, 0.2709, 0.5136, 0.2917, 0.5182, 0.3121, 0.5245, 0.3321, 0.5325, 0.3514, 0.5422, 0.37, 0.5534, 0.3877, 0.5661, 0.4043, 0.5803, 0.4197, 0.5957, 0.4339, 0.6123, 0.4466, 0.63, 0.4578, 0.6486, 0.4675, 0.6679, 0.4755, 0.6879, 0.4818, 0.7083, 0.4864, 0.7291, 0.4891])
me_cylinder.update()

# ---- objects
ob_cylinder = bpy.data.objects.new('Cylinder', me_cylinder)

# ---- transforms, parenting, visibility, modifiers, constraints
ob_cylinder.location = (0.0, 0.0, 1.995)
ob_cylinder.scale = (1.0, 1.0, 1.661)

# ---- collection membership
col_collection.objects.link(ob_cylinder)

# ---- scene / render settings (as saved in the file)
scene.frame_start = 1; scene.frame_end = 250; scene.frame_set(1)
scene.render.engine = 'BLENDER_EEVEE_NEXT'
scene.cycles.sampling_pattern = 'TABULATED_SOBOL'
bpy.context.view_layer.update()

# ---- added for rendering (the .blend has no active camera and no usable light): camera, sun
cam_auto = bpy.data.cameras.new('AutoCamera')
cam_auto.lens = 50.0
cam_auto.sensor_width = 36.0
cam_auto.clip_end = 1000.0
ob_auto_camera = bpy.data.objects.new('AutoCamera', cam_auto)
scene.collection.objects.link(ob_auto_camera)
ob_auto_camera.location = (4.70265, -5.64318, 5.3067)
ob_auto_camera.rotation_euler = (1.09748, -7.21219e-08, 0.694738)
scene.camera = ob_auto_camera
light_auto_sun = bpy.data.lights.new('AutoSun', 'SUN')
light_auto_sun.energy = 3.0
light_auto_sun.angle = 0.0523599
ob_auto_sun = bpy.data.objects.new('AutoSun', light_auto_sun)
scene.collection.objects.link(ob_auto_sun)
ob_auto_sun.rotation_euler = (0.872665, 0.174533, 0.523599)
bpy.context.view_layer.update()
